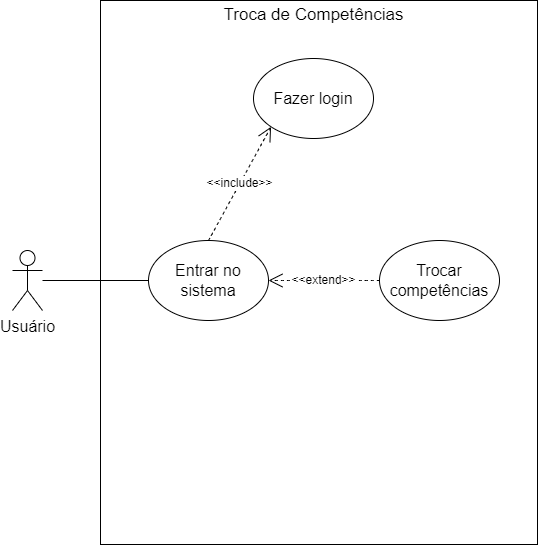

The diagram above was exported from draw.io. Its source (the exported page's mxGraphModel, read from the mxfile embedded in the PNG):
<mxGraphModel dx="1050" dy="1031" grid="0" gridSize="10" guides="1" tooltips="1" connect="1" arrows="1" fold="1" page="0" pageScale="1" pageWidth="827" pageHeight="1169" math="0" shadow="0">
  <root>
    <mxCell id="d0BhUxUjFgi4E3NfquCJ-0" />
    <mxCell id="d0BhUxUjFgi4E3NfquCJ-1" parent="d0BhUxUjFgi4E3NfquCJ-0" />
    <mxCell id="d0BhUxUjFgi4E3NfquCJ-2" value="" style="rounded=0;whiteSpace=wrap;html=1;fontSize=16;" vertex="1" parent="d0BhUxUjFgi4E3NfquCJ-1">
      <mxGeometry x="115" y="-75" width="437" height="544" as="geometry" />
    </mxCell>
    <mxCell id="d0BhUxUjFgi4E3NfquCJ-3" value="Usuário" style="shape=umlActor;verticalLabelPosition=bottom;verticalAlign=top;html=1;outlineConnect=0;fontSize=16;" vertex="1" parent="d0BhUxUjFgi4E3NfquCJ-1">
      <mxGeometry x="27" y="175" width="30" height="60" as="geometry" />
    </mxCell>
    <mxCell id="d0BhUxUjFgi4E3NfquCJ-4" value="Entrar no sistema" style="ellipse;whiteSpace=wrap;html=1;fontSize=16;" vertex="1" parent="d0BhUxUjFgi4E3NfquCJ-1">
      <mxGeometry x="163" y="165" width="120" height="80" as="geometry" />
    </mxCell>
    <mxCell id="d0BhUxUjFgi4E3NfquCJ-5" value="" style="endArrow=none;html=1;rounded=0;fontSize=12;startSize=8;endSize=8;curved=1;entryX=0;entryY=0.5;entryDx=0;entryDy=0;" edge="1" parent="d0BhUxUjFgi4E3NfquCJ-1" source="d0BhUxUjFgi4E3NfquCJ-3" target="d0BhUxUjFgi4E3NfquCJ-4">
      <mxGeometry width="50" height="50" relative="1" as="geometry">
        <mxPoint x="235" y="233" as="sourcePoint" />
        <mxPoint x="285" y="183" as="targetPoint" />
      </mxGeometry>
    </mxCell>
    <mxCell id="d0BhUxUjFgi4E3NfquCJ-6" value="&amp;lt;&amp;lt;include&amp;gt;&amp;gt;" style="endArrow=open;endSize=12;dashed=1;html=1;rounded=0;fontSize=12;curved=1;exitX=0.5;exitY=0;exitDx=0;exitDy=0;entryX=0;entryY=1;entryDx=0;entryDy=0;" edge="1" parent="d0BhUxUjFgi4E3NfquCJ-1" source="d0BhUxUjFgi4E3NfquCJ-4" target="d0BhUxUjFgi4E3NfquCJ-7">
      <mxGeometry width="160" relative="1" as="geometry">
        <mxPoint x="171" y="227" as="sourcePoint" />
        <mxPoint x="288" y="61" as="targetPoint" />
      </mxGeometry>
    </mxCell>
    <mxCell id="d0BhUxUjFgi4E3NfquCJ-7" value="Fazer login" style="ellipse;whiteSpace=wrap;html=1;fontSize=16;" vertex="1" parent="d0BhUxUjFgi4E3NfquCJ-1">
      <mxGeometry x="268" y="-17" width="120" height="80" as="geometry" />
    </mxCell>
    <mxCell id="d0BhUxUjFgi4E3NfquCJ-10" value="Trocar competências" style="ellipse;whiteSpace=wrap;html=1;fontSize=16;" vertex="1" parent="d0BhUxUjFgi4E3NfquCJ-1">
      <mxGeometry x="394" y="165" width="120" height="80" as="geometry" />
    </mxCell>
    <mxCell id="d0BhUxUjFgi4E3NfquCJ-11" value="&amp;lt;&amp;lt;extend&amp;gt;&amp;gt;" style="endArrow=open;endSize=12;dashed=1;html=1;rounded=0;fontSize=12;curved=1;entryX=1;entryY=0.5;entryDx=0;entryDy=0;exitX=0;exitY=0.5;exitDx=0;exitDy=0;" edge="1" parent="d0BhUxUjFgi4E3NfquCJ-1" source="d0BhUxUjFgi4E3NfquCJ-10" target="d0BhUxUjFgi4E3NfquCJ-4">
      <mxGeometry width="160" relative="1" as="geometry">
        <mxPoint x="379" y="210" as="sourcePoint" />
        <mxPoint x="233" y="255" as="targetPoint" />
      </mxGeometry>
    </mxCell>
    <mxCell id="d0BhUxUjFgi4E3NfquCJ-13" value="Troca de Competências" style="text;html=1;strokeColor=none;fillColor=none;align=center;verticalAlign=middle;whiteSpace=wrap;rounded=0;fontSize=17;" vertex="1" parent="d0BhUxUjFgi4E3NfquCJ-1">
      <mxGeometry x="213.5" y="-75" width="229" height="30" as="geometry" />
    </mxCell>
  </root>
</mxGraphModel>